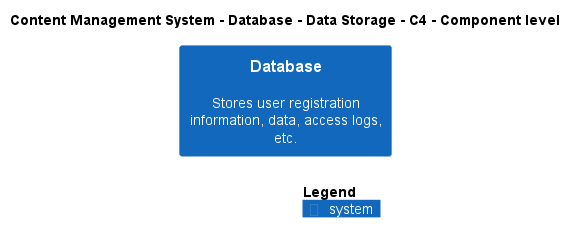

The diagram above was rendered by PlantUML. Its source (embedded in the PNG):
@startuml
!include ..\..\..\..\..\.c4s\C4_Component.puml

AddElementTag("c4interflow:lifecycle:new", $bgColor=green, $fontColor=#ffffff, $borderColor=green, $shadowing="False")
AddElementTag("c4interflow:lifecycle:changed", $bgColor=orange, $fontColor=#ffffff, $borderColor=orange, $shadowing="False")
AddElementTag("c4interflow:lifecycle:removed", $bgColor=red, $fontColor=#ffffff, $borderColor=red, $shadowing="False")

AddRelTag("c4interflow:lifecycle:new", $textColor=green, $lineColor=green)
AddRelTag("c4interflow:lifecycle:changed", $textColor=orange, $lineColor=orange)
AddRelTag("c4interflow:lifecycle:removed", $textColor=red, $lineColor=red)

SHOW_PERSON_PORTRAIT()
LAYOUT_TOP_DOWN()

skinparam linetype polyline

title Content Management System - Database - Data Storage - C4 - Component level

System(ContentManagementSystem.SoftwareSystems.Database, "Database", "Stores user registration information, data, access logs, etc.")



SHOW_LEGEND()
@enduml